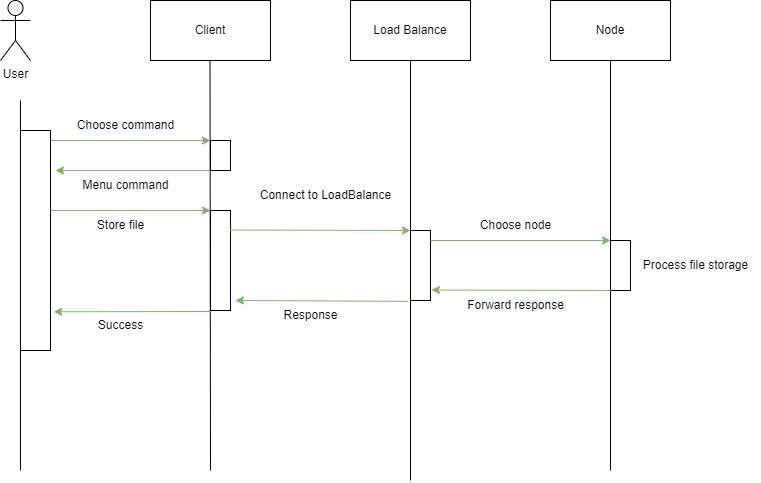

The diagram above was exported from draw.io. Its source (the exported page's mxGraphModel, read from the mxfile embedded in the PNG):
<mxGraphModel dx="958" dy="1724" grid="1" gridSize="10" guides="1" tooltips="1" connect="1" arrows="1" fold="1" page="1" pageScale="1" pageWidth="850" pageHeight="1100" math="0" shadow="0">
  <root>
    <mxCell id="0" />
    <mxCell id="1" parent="0" />
    <mxCell id="W8ZMNBwU98P2othUzr8L-1" value="User" style="shape=umlActor;verticalLabelPosition=bottom;verticalAlign=top;html=1;outlineConnect=0;" vertex="1" parent="1">
      <mxGeometry x="50" y="20" width="30" height="60" as="geometry" />
    </mxCell>
    <mxCell id="W8ZMNBwU98P2othUzr8L-2" value="Client" style="rounded=0;whiteSpace=wrap;html=1;" vertex="1" parent="1">
      <mxGeometry x="200" y="20" width="120" height="60" as="geometry" />
    </mxCell>
    <mxCell id="W8ZMNBwU98P2othUzr8L-3" value="Load Balance" style="rounded=0;whiteSpace=wrap;html=1;" vertex="1" parent="1">
      <mxGeometry x="400" y="20" width="120" height="60" as="geometry" />
    </mxCell>
    <mxCell id="W8ZMNBwU98P2othUzr8L-4" value="Node" style="rounded=0;whiteSpace=wrap;html=1;" vertex="1" parent="1">
      <mxGeometry x="600" y="20" width="120" height="60" as="geometry" />
    </mxCell>
    <mxCell id="W8ZMNBwU98P2othUzr8L-5" value="" style="endArrow=none;html=1;rounded=0;" edge="1" parent="1">
      <mxGeometry width="50" height="50" relative="1" as="geometry">
        <mxPoint x="70" y="490" as="sourcePoint" />
        <mxPoint x="70" y="120" as="targetPoint" />
      </mxGeometry>
    </mxCell>
    <mxCell id="W8ZMNBwU98P2othUzr8L-6" value="" style="endArrow=none;html=1;rounded=0;" edge="1" parent="1">
      <mxGeometry width="50" height="50" relative="1" as="geometry">
        <mxPoint x="260" y="490" as="sourcePoint" />
        <mxPoint x="259.5" y="80" as="targetPoint" />
      </mxGeometry>
    </mxCell>
    <mxCell id="W8ZMNBwU98P2othUzr8L-7" value="" style="endArrow=none;html=1;rounded=0;" edge="1" parent="1">
      <mxGeometry width="50" height="50" relative="1" as="geometry">
        <mxPoint x="460" y="500" as="sourcePoint" />
        <mxPoint x="460" y="80" as="targetPoint" />
      </mxGeometry>
    </mxCell>
    <mxCell id="W8ZMNBwU98P2othUzr8L-8" value="" style="endArrow=none;html=1;rounded=0;" edge="1" parent="1">
      <mxGeometry width="50" height="50" relative="1" as="geometry">
        <mxPoint x="660" y="490" as="sourcePoint" />
        <mxPoint x="660" y="80" as="targetPoint" />
      </mxGeometry>
    </mxCell>
    <mxCell id="W8ZMNBwU98P2othUzr8L-9" value="" style="endArrow=none;html=1;rounded=0;fillColor=#f8cecc;strokeColor=#b85450;" edge="1" parent="1">
      <mxGeometry width="50" height="50" relative="1" as="geometry">
        <mxPoint x="70" y="160" as="sourcePoint" />
        <mxPoint x="100" y="160" as="targetPoint" />
      </mxGeometry>
    </mxCell>
    <mxCell id="W8ZMNBwU98P2othUzr8L-10" value="" style="endArrow=classic;html=1;rounded=0;fillColor=#d5e8d4;strokeColor=#82b366;" edge="1" parent="1">
      <mxGeometry width="50" height="50" relative="1" as="geometry">
        <mxPoint x="100" y="160" as="sourcePoint" />
        <mxPoint x="260" y="160" as="targetPoint" />
      </mxGeometry>
    </mxCell>
    <mxCell id="W8ZMNBwU98P2othUzr8L-11" value="Choose command" style="text;html=1;align=center;verticalAlign=middle;resizable=0;points=[];autosize=1;strokeColor=none;fillColor=none;" vertex="1" parent="1">
      <mxGeometry x="115" y="130" width="120" height="30" as="geometry" />
    </mxCell>
    <mxCell id="W8ZMNBwU98P2othUzr8L-19" value="" style="endArrow=classic;html=1;rounded=0;fillColor=#d5e8d4;strokeColor=#82b366;" edge="1" parent="1">
      <mxGeometry width="50" height="50" relative="1" as="geometry">
        <mxPoint x="265" y="190" as="sourcePoint" />
        <mxPoint x="105" y="190" as="targetPoint" />
      </mxGeometry>
    </mxCell>
    <mxCell id="W8ZMNBwU98P2othUzr8L-20" value="Menu command" style="text;html=1;align=center;verticalAlign=middle;resizable=0;points=[];autosize=1;strokeColor=none;fillColor=none;" vertex="1" parent="1">
      <mxGeometry x="120" y="190" width="110" height="30" as="geometry" />
    </mxCell>
    <mxCell id="W8ZMNBwU98P2othUzr8L-21" value="" style="rounded=0;whiteSpace=wrap;html=1;" vertex="1" parent="1">
      <mxGeometry x="460" y="250" width="20" height="70" as="geometry" />
    </mxCell>
    <mxCell id="W8ZMNBwU98P2othUzr8L-22" value="" style="rounded=0;whiteSpace=wrap;html=1;" vertex="1" parent="1">
      <mxGeometry x="660" y="260" width="20" height="50" as="geometry" />
    </mxCell>
    <mxCell id="W8ZMNBwU98P2othUzr8L-26" value="" style="rounded=0;whiteSpace=wrap;html=1;" vertex="1" parent="1">
      <mxGeometry x="260" y="160" width="20" height="30" as="geometry" />
    </mxCell>
    <mxCell id="W8ZMNBwU98P2othUzr8L-30" value="" style="rounded=0;whiteSpace=wrap;html=1;" vertex="1" parent="1">
      <mxGeometry x="70" y="150" width="30" height="220" as="geometry" />
    </mxCell>
    <mxCell id="W8ZMNBwU98P2othUzr8L-32" value="&lt;span style=&quot;color: rgba(0, 0, 0, 0); font-family: monospace; font-size: 0px; text-align: start;&quot;&gt;%3CmxGraphModel%3E%3Croot%3E%3CmxCell%20id%3D%220%22%2F%3E%3CmxCell%20id%3D%221%22%20parent%3D%220%22%2F%3E%3CmxCell%20id%3D%222%22%20value%3D%22Connect%20to%20LoadBalance%22%20style%3D%22text%3Bhtml%3D1%3Balign%3Dcenter%3BverticalAlign%3Dmiddle%3Bresizable%3D0%3Bpoints%3D%5B%5D%3Bautosize%3D1%3BstrokeColor%3Dnone%3BfillColor%3Dnone%3B%22%20vertex%3D%221%22%20parent%3D%221%22%3E%3CmxGeometry%20x%3D%22100%22%20y%3D%22130%22%20width%3D%22150%22%20height%3D%2230%22%20as%3D%22geometry%22%2F%3E%3C%2FmxCell%3E%3C%2Froot%3E%3C%2FmxGraphModel%3E&lt;/span&gt;" style="text;html=1;align=center;verticalAlign=middle;resizable=0;points=[];autosize=1;strokeColor=none;fillColor=none;" vertex="1" parent="1">
      <mxGeometry x="355" y="150" width="20" height="30" as="geometry" />
    </mxCell>
    <mxCell id="W8ZMNBwU98P2othUzr8L-33" value="Choose node" style="text;html=1;align=center;verticalAlign=middle;resizable=0;points=[];autosize=1;strokeColor=none;fillColor=none;" vertex="1" parent="1">
      <mxGeometry x="520" y="230" width="90" height="30" as="geometry" />
    </mxCell>
    <mxCell id="W8ZMNBwU98P2othUzr8L-34" value="" style="endArrow=classic;html=1;rounded=0;fillColor=#d5e8d4;strokeColor=#82b366;exitX=1;exitY=0.111;exitDx=0;exitDy=0;exitPerimeter=0;" edge="1" parent="1">
      <mxGeometry width="50" height="50" relative="1" as="geometry">
        <mxPoint x="480" y="260" as="sourcePoint" />
        <mxPoint x="660" y="260" as="targetPoint" />
      </mxGeometry>
    </mxCell>
    <mxCell id="W8ZMNBwU98P2othUzr8L-35" value="" style="endArrow=classic;html=1;rounded=0;fillColor=#d5e8d4;strokeColor=#82b366;entryX=1.052;entryY=0.85;entryDx=0;entryDy=0;entryPerimeter=0;exitX=0;exitY=1;exitDx=0;exitDy=0;" edge="1" parent="1" source="W8ZMNBwU98P2othUzr8L-22" target="W8ZMNBwU98P2othUzr8L-21">
      <mxGeometry width="50" height="50" relative="1" as="geometry">
        <mxPoint x="660" y="300" as="sourcePoint" />
        <mxPoint x="500" y="300" as="targetPoint" />
      </mxGeometry>
    </mxCell>
    <mxCell id="W8ZMNBwU98P2othUzr8L-36" value="" style="endArrow=classic;html=1;rounded=0;fillColor=#d5e8d4;strokeColor=#82b366;exitX=-0.127;exitY=1.012;exitDx=0;exitDy=0;exitPerimeter=0;" edge="1" parent="1" source="W8ZMNBwU98P2othUzr8L-21">
      <mxGeometry width="50" height="50" relative="1" as="geometry">
        <mxPoint x="445" y="320" as="sourcePoint" />
        <mxPoint x="285" y="320" as="targetPoint" />
      </mxGeometry>
    </mxCell>
    <mxCell id="W8ZMNBwU98P2othUzr8L-37" value="Forward response" style="text;html=1;align=center;verticalAlign=middle;resizable=0;points=[];autosize=1;strokeColor=none;fillColor=none;" vertex="1" parent="1">
      <mxGeometry x="505" y="310" width="120" height="30" as="geometry" />
    </mxCell>
    <mxCell id="W8ZMNBwU98P2othUzr8L-38" value="Response" style="text;html=1;align=center;verticalAlign=middle;resizable=0;points=[];autosize=1;strokeColor=none;fillColor=none;" vertex="1" parent="1">
      <mxGeometry x="320" y="320" width="80" height="30" as="geometry" />
    </mxCell>
    <mxCell id="W8ZMNBwU98P2othUzr8L-39" value="Connect to LoadBalance" style="text;html=1;align=center;verticalAlign=middle;resizable=0;points=[];autosize=1;strokeColor=none;fillColor=none;" vertex="1" parent="1">
      <mxGeometry x="300" y="200" width="150" height="30" as="geometry" />
    </mxCell>
    <mxCell id="W8ZMNBwU98P2othUzr8L-40" value="" style="endArrow=classic;html=1;rounded=0;fillColor=#d5e8d4;strokeColor=#82b366;" edge="1" parent="1">
      <mxGeometry width="50" height="50" relative="1" as="geometry">
        <mxPoint x="100" y="230" as="sourcePoint" />
        <mxPoint x="260" y="230" as="targetPoint" />
      </mxGeometry>
    </mxCell>
    <mxCell id="W8ZMNBwU98P2othUzr8L-41" value="" style="rounded=0;whiteSpace=wrap;html=1;" vertex="1" parent="1">
      <mxGeometry x="260" y="230" width="20" height="100" as="geometry" />
    </mxCell>
    <mxCell id="W8ZMNBwU98P2othUzr8L-42" value="Store file" style="text;html=1;align=center;verticalAlign=middle;resizable=0;points=[];autosize=1;strokeColor=none;fillColor=none;" vertex="1" parent="1">
      <mxGeometry x="135" y="230" width="70" height="30" as="geometry" />
    </mxCell>
    <mxCell id="W8ZMNBwU98P2othUzr8L-43" value="" style="endArrow=classic;html=1;rounded=0;fillColor=#d5e8d4;strokeColor=#82b366;entryX=0;entryY=0;entryDx=0;entryDy=0;" edge="1" parent="1" target="W8ZMNBwU98P2othUzr8L-21">
      <mxGeometry width="50" height="50" relative="1" as="geometry">
        <mxPoint x="280" y="249.5" as="sourcePoint" />
        <mxPoint x="430" y="250" as="targetPoint" />
      </mxGeometry>
    </mxCell>
    <mxCell id="W8ZMNBwU98P2othUzr8L-44" value="Process file storage" style="text;html=1;align=center;verticalAlign=middle;resizable=0;points=[];autosize=1;strokeColor=none;fillColor=none;" vertex="1" parent="1">
      <mxGeometry x="680" y="270" width="130" height="30" as="geometry" />
    </mxCell>
    <mxCell id="W8ZMNBwU98P2othUzr8L-45" value="" style="endArrow=classic;html=1;rounded=0;fillColor=#d5e8d4;strokeColor=#82b366;exitX=-0.127;exitY=1.012;exitDx=0;exitDy=0;exitPerimeter=0;entryX=1.11;entryY=0.824;entryDx=0;entryDy=0;entryPerimeter=0;" edge="1" parent="1" target="W8ZMNBwU98P2othUzr8L-30">
      <mxGeometry width="50" height="50" relative="1" as="geometry">
        <mxPoint x="261" y="331" as="sourcePoint" />
        <mxPoint x="110" y="330" as="targetPoint" />
      </mxGeometry>
    </mxCell>
    <mxCell id="W8ZMNBwU98P2othUzr8L-46" value="Success" style="text;html=1;align=center;verticalAlign=middle;resizable=0;points=[];autosize=1;strokeColor=none;fillColor=none;" vertex="1" parent="1">
      <mxGeometry x="135" y="330" width="70" height="30" as="geometry" />
    </mxCell>
  </root>
</mxGraphModel>